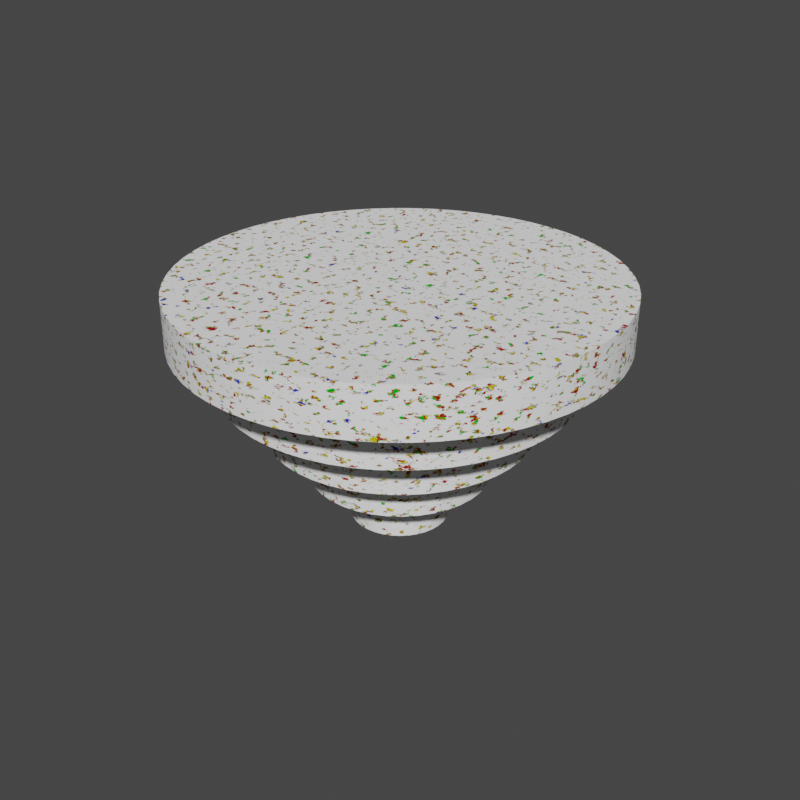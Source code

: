 # Source: DISCO_M2.blend  (saved by Blender 3.3.0; exported with 4.5.12 LTS)
import bpy
from mathutils import Matrix  # noqa: F401  (used for matrix-valued properties, if any)

bpy.ops.wm.read_factory_settings(use_empty=True)
scene = bpy.context.scene
scene.name = 'Scene'

# ---- collections
col_disco_m2 = bpy.data.collections.new('DISCO M2'); scene.collection.children.link(col_disco_m2)

# ---- materials (node trees are filled in below, after node groups)
mat_99_colorida = bpy.data.materials.new('99_colorida')
mat_99_colorida.alpha_threshold = 0.0
mat_99_colorida.use_transparent_shadow = False
mat_99_colorida.roughness = 0.5

# ---- node groups
ng_auto_smooth = bpy.data.node_groups.new('Auto Smooth', 'GeometryNodeTree')
_s = ng_auto_smooth.interface.new_socket(name='Geometry', in_out='OUTPUT', socket_type='NodeSocketGeometry')
_s = ng_auto_smooth.interface.new_socket(name='Geometry', in_out='INPUT', socket_type='NodeSocketGeometry')
_s = ng_auto_smooth.interface.new_socket(name='Angle', in_out='INPUT', socket_type='NodeSocketFloat')
_s.subtype = 'ANGLE'
_s.min_value = 0.0
_s.max_value = 3.142
ng_auto_smooth.is_modifier = True
_N = ng_auto_smooth.nodes; _L = ng_auto_smooth.links
n0 = _N.new('NodeGroupOutput'); n0.name = 'Group Output'; n0.location = (480, -100)
n1 = _N.new('NodeGroupInput'); n1.name = 'Group Input'; n1.location = (-420, -300)
n2 = _N.new('NodeGroupInput'); n2.name = 'Group Input.001'; n2.location = (-60, -100)
n3 = _N.new('GeometryNodeSetShadeSmooth'); n3.name = 'Set Shade Smooth'; n3.location = (120, -100)
n3.domain = 'EDGE'
n4 = _N.new('GeometryNodeSetShadeSmooth'); n4.name = 'Set Shade Smooth.001'; n4.location = (300, -100)
n5 = _N.new('GeometryNodeInputMeshEdgeAngle'); n5.name = 'Edge Angle'; n5.location = (-420, -220)
n6 = _N.new('GeometryNodeInputEdgeSmooth'); n6.name = 'Is Edge Smooth'; n6.location = (-60, -160)
n7 = _N.new('GeometryNodeInputShadeSmooth'); n7.name = 'Is Face Smooth'; n7.location = (-240, -340)
n8 = _N.new('FunctionNodeBooleanMath'); n8.name = 'Boolean Math'; n8.location = (-60, -220)
n9 = _N.new('FunctionNodeCompare'); n9.name = 'Compare'; n9.location = (-240, -180)
n9.operation = 'LESS_EQUAL'
_L.new(n5.outputs[0], n9.inputs[0])
_L.new(n4.outputs[0], n0.inputs[0])
_L.new(n1.outputs[1], n9.inputs[1])
_L.new(n9.outputs[0], n8.inputs[0])
_L.new(n7.outputs[0], n8.inputs[1])
_L.new(n2.outputs[0], n3.inputs[0])
_L.new(n6.outputs[0], n3.inputs[1])
_L.new(n3.outputs[0], n4.inputs[0])
_L.new(n8.outputs[0], n3.inputs[2])
n0.is_active_output = True

# ---- material node trees
mat_99_colorida.use_nodes = True; mat_99_colorida.node_tree.nodes.clear()
_N = mat_99_colorida.node_tree.nodes; _L = mat_99_colorida.node_tree.links
n0 = _N.new('ShaderNodeTexNoise'); n0.name = 'Noise Texture.002'; n0.location = (334, 387)
n0.inputs[1].default_value = 37.6
n0.inputs[2].default_value = 50.0
n0.inputs[3].default_value = 7.6
n0.inputs[4].default_value = 0.625
n1 = _N.new('ShaderNodeOutputMaterial'); n1.name = 'Material Output'; n1.location = (1936, 354)
n2 = _N.new('ShaderNodeValToRGB'); n2.name = 'ColorRamp.001'; n2.location = (600, 370)
n2.color_ramp.interpolation = 'EASE'
while len(n2.color_ramp.elements) > 1: n2.color_ramp.elements.remove(n2.color_ramp.elements[-1])
n2.color_ramp.elements[0].position = 0.5455; n2.color_ramp.elements[0].color = (1.0, 1.0, 1.0, 1.0)
_e = n2.color_ramp.elements.new(0.5955); _e.color = (0.0, 0.0, 0.0, 1.0)
n3 = _N.new('ShaderNodeBsdfPrincipled'); n3.name = 'Principled BSDF'; n3.location = (1157, 278)
n3.width = 152
n3.subsurface_method = 'BURLEY'
n3.inputs[2].default_value = 0.2
n3.inputs[3].default_value = 1.45
n3.inputs[9].default_value = (1.0, 1.0, 1.0)
n3.inputs[13].default_value = 0.1
n3.inputs[27].default_value = (0.0, 0.0, 0.0, 1.0)
n3.inputs[28].default_value = 1.0
n4 = _N.new('ShaderNodeMixShader'); n4.name = 'Mix Shader'; n4.location = (1742, 355)
n5 = _N.new('ShaderNodeAttribute'); n5.name = 'Attribute'; n5.location = (1368, 175)
n5.attribute_type = 'OBJECT'
n5.attribute_name = 'color'
n6 = _N.new('ShaderNodeBsdfDiffuse'); n6.name = 'Diffuse BSDF'; n6.location = (1541, 226)
n7 = _N.new('ShaderNodeValToRGB'); n7.name = 'ColorRamp.002'; n7.location = (625, 110)
n7.color_ramp.interpolation = 'CONSTANT'
while len(n7.color_ramp.elements) > 1: n7.color_ramp.elements.remove(n7.color_ramp.elements[-1])
n7.color_ramp.elements[0].position = 0.0; n7.color_ramp.elements[0].color = (0.0, 0.4567, 0.001337, 1.0)
_e = n7.color_ramp.elements.new(0.4091); _e.color = (0.3642, 0.006211, 0.009612, 1.0)
_e = n7.color_ramp.elements.new(0.5364); _e.color = (0.5739, 0.5304, 0.0, 1.0)
_e = n7.color_ramp.elements.new(0.6455); _e.color = (0.02081, 0.02516, 0.5702, 1.0)
n8 = _N.new('ShaderNodeTexNoise'); n8.name = 'Noise Texture.003'; n8.location = (355, 55)
n8.inputs[1].default_value = 37.6
n8.inputs[2].default_value = 54.7
n8.inputs[3].default_value = 0.0
n8.inputs[4].default_value = 0.0
n8.inputs[8].default_value = 1.0
_L.new(n0.outputs[0], n2.inputs[0])
_L.new(n8.outputs[1], n7.inputs[0])
_L.new(n5.outputs[0], n6.inputs[0])
_L.new(n2.outputs[0], n4.inputs[0])
_L.new(n3.outputs[0], n4.inputs[1])
_L.new(n4.outputs[0], n1.inputs[0])
_L.new(n6.outputs[0], n4.inputs[2])
_L.new(n7.outputs[0], n3.inputs[0])
n1.is_active_output = True

# ---- world
world_world = bpy.data.worlds.new('World'); scene.world = world_world
world_world.use_nodes = True; world_world.node_tree.nodes.clear()
_N = world_world.node_tree.nodes; _L = world_world.node_tree.links
n0 = _N.new('ShaderNodeOutputWorld'); n0.name = 'World Output'; n0.location = (300, 300)
n1 = _N.new('ShaderNodeBackground'); n1.name = 'Background'; n1.location = (10, 300)
n1.inputs[0].default_value = (0.05088, 0.05088, 0.05088, 1.0)
_L.new(n1.outputs[0], n0.inputs[0])
n0.is_active_output = True
world_world.color = (0.05088, 0.05088, 0.05088)
world_world.use_sun_shadow = False
world_world.sun_shadow_jitter_overblur = 0.0

# ---- meshes
me_disco_m2 = bpy.data.meshes.new('DISCO M2')
me_disco_m2.from_pydata([(-0.01368, 4.47e-08, -0.03759), (-0.006946, 4.47e-08, -0.03939), (-1.208e-09, 4.47e-08, 3.56e-11), (-1.208e-09, 4.47e-08, -0.04), (0.006946, 4.47e-08, -0.03939), (-0.03064, 4.47e-08, -0.02571), (-0.02571, 4.47e-08, -0.03064), (-0.02, 4.47e-08, -0.03464), (-0.03939, 4.47e-08, -0.006946), (-0.03759, 4.47e-08, -0.01368), (-0.03464, 4.47e-08, -0.02), (-0.03759, 4.47e-08, 0.01368), (-0.03939, 4.47e-08, 0.006946), (-0.04, 4.47e-08, 3.56e-11), (-0.02571, 4.47e-08, 0.03064), (-0.03064, 4.47e-08, 0.02571), (-0.03464, 4.47e-08, 0.02), (-0.006946, 4.47e-08, 0.03939), (-0.01368, 4.47e-08, 0.03759), (-0.02, 4.47e-08, 0.03464), (0.01368, 4.47e-08, 0.03759), (0.006946, 4.47e-08, 0.03939), (-1.208e-09, 4.47e-08, 0.04), (0.03064, 4.47e-08, 0.02571), (0.02571, 4.47e-08, 0.03064), (0.02, 4.47e-08, 0.03464), (0.03939, 4.47e-08, 0.006946), (0.03759, 4.47e-08, 0.01368), (0.03464, 4.47e-08, 0.02), (0.03759, 4.47e-08, -0.01368), (0.03939, 4.47e-08, -0.006946), (0.04, 4.47e-08, 3.56e-11), (0.02571, 4.47e-08, -0.03064), (0.03064, 4.47e-08, -0.02571), (0.03464, 4.47e-08, -0.02), (0.01368, 4.47e-08, -0.03759), (0.02, 4.47e-08, -0.03464), (0.03638, 0.2, -0.1712), (0.01829, 0.2, -0.174), (-1.208e-09, 0.2, 3.56e-11), (-1.208e-09, 0.2, -0.175), (-0.01829, 0.2, -0.174), (0.0875, 0.2, -0.1516), (0.07118, 0.2, -0.1599), (0.05408, 0.2, -0.1664), (0.1301, 0.2, -0.1171), (0.1171, 0.2, -0.1301), (0.1029, 0.2, -0.1416), (0.1599, 0.2, -0.07118), (0.1516, 0.2, -0.0875), (0.1416, 0.2, -0.1029), (0.174, 0.2, -0.01829), (0.1712, 0.2, -0.03638), (0.1664, 0.2, -0.05408), (0.1712, 0.2, 0.03638), (0.174, 0.2, 0.01829), (0.175, 0.2, 3.56e-11), (0.1516, 0.2, 0.0875), (0.1599, 0.2, 0.07118), (0.1664, 0.2, 0.05408), (0.1171, 0.2, 0.1301), (0.1301, 0.2, 0.1171), (0.1416, 0.2, 0.1029), (0.07118, 0.2, 0.1599), (0.0875, 0.2, 0.1516), (0.1029, 0.2, 0.1416), (0.01829, 0.2, 0.174), (0.03638, 0.2, 0.1712), (0.05408, 0.2, 0.1664), (-0.03638, 0.2, 0.1712), (-0.01829, 0.2, 0.174), (-1.208e-09, 0.2, 0.175), (-0.0875, 0.2, 0.1516), (-0.07118, 0.2, 0.1599), (-0.05408, 0.2, 0.1664), (-0.1301, 0.2, 0.1171), (-0.1171, 0.2, 0.1301), (-0.1029, 0.2, 0.1416), (-0.1599, 0.2, 0.07118), (-0.1516, 0.2, 0.0875), (-0.1416, 0.2, 0.1029), (-0.174, 0.2, 0.01829), (-0.1712, 0.2, 0.03638), (-0.1664, 0.2, 0.05408), (-0.1712, 0.2, -0.03638), (-0.174, 0.2, -0.01829), (-0.175, 0.2, 3.56e-11), (-0.1516, 0.2, -0.0875), (-0.1599, 0.2, -0.07118), (-0.1664, 0.2, -0.05408), (-0.1171, 0.2, -0.1301), (-0.1301, 0.2, -0.1171), (-0.1416, 0.2, -0.1029), (-0.07118, 0.2, -0.1599), (-0.0875, 0.2, -0.1516), (-0.1029, 0.2, -0.1416), (-0.03638, 0.2, -0.1712), (-0.05408, 0.2, -0.1664), (-1.208e-09, 0.16, -0.175), (0.01829, 0.16, -0.174), (0.03638, 0.16, -0.1712), (0.05408, 0.16, -0.1664), (0.07118, 0.16, -0.1599), (0.0875, 0.16, -0.1516), (0.1029, 0.16, -0.1416), (0.1171, 0.16, -0.1301), (0.1301, 0.16, -0.1171), (0.1416, 0.16, -0.1029), (0.1516, 0.16, -0.0875), (0.1599, 0.16, -0.07118), (0.1664, 0.16, -0.05408), (0.1712, 0.16, -0.03638), (0.174, 0.16, -0.01829), (0.175, 0.16, 3.56e-11), (0.174, 0.16, 0.01829), (0.1712, 0.16, 0.03638), (0.1664, 0.16, 0.05408), (0.1599, 0.16, 0.07118), (0.1516, 0.16, 0.0875), (0.1416, 0.16, 0.1029), (0.1301, 0.16, 0.1171), (0.1171, 0.16, 0.1301), (0.1029, 0.16, 0.1416), (0.0875, 0.16, 0.1516), (0.07118, 0.16, 0.1599), (0.05408, 0.16, 0.1664), (0.03638, 0.16, 0.1712), (0.01829, 0.16, 0.174), (-1.208e-09, 0.16, 0.175), (-0.01829, 0.16, 0.174), (-0.03638, 0.16, 0.1712), (-0.05408, 0.16, 0.1664), (-0.07118, 0.16, 0.1599), (-0.0875, 0.16, 0.1516), (-0.1029, 0.16, 0.1416), (-0.1171, 0.16, 0.1301), (-0.1301, 0.16, 0.1171), (-0.1416, 0.16, 0.1029), (-0.1516, 0.16, 0.0875), (-0.1599, 0.16, 0.07118), (-0.1664, 0.16, 0.05408), (-0.1712, 0.16, 0.03638), (-0.174, 0.16, 0.01829), (-0.175, 0.16, 3.56e-11), (-0.174, 0.16, -0.01829), (-0.1712, 0.16, -0.03638), (-0.1664, 0.16, -0.05408), (-0.1599, 0.16, -0.07118), (-0.1516, 0.16, -0.0875), (-0.1416, 0.16, -0.1029), (-0.1301, 0.16, -0.1171), (-0.1171, 0.16, -0.1301), (-0.1029, 0.16, -0.1416), (-0.0875, 0.16, -0.1516), (-0.07118, 0.16, -0.1599), (-0.05408, 0.16, -0.1664), (-0.03638, 0.16, -0.1712), (-0.01829, 0.16, -0.174), (-0.06339, 0.16, 0.1262), (-0.07762, 0.16, 0.118), (-0.09079, 0.16, 0.1082), (-0.1027, 0.16, 0.09693), (-0.1133, 0.16, 0.08435), (-0.1223, 0.16, 0.07062), (-0.1297, 0.16, 0.05595), (-0.1353, 0.16, 0.04051), (-0.1391, 0.16, 0.02453), (-0.141, 0.16, 0.008213), (-0.141, 0.16, -0.008213), (-0.1391, 0.16, -0.02453), (-0.1353, 0.16, -0.04051), (-0.1297, 0.16, -0.05595), (-0.1223, 0.16, -0.07062), (-0.1133, 0.16, -0.08435), (-0.1027, 0.16, -0.09693), (-0.09079, 0.16, -0.1082), (-0.07762, 0.16, -0.118), (0.141, 0.16, -0.008213), (0.141, 0.16, 0.008213), (0.1391, 0.16, 0.02453), (0.1353, 0.16, 0.04051), (0.1297, 0.16, 0.05595), (0.1223, 0.16, 0.07062), (0.1133, 0.16, 0.08435), (0.1027, 0.16, 0.09693), (0.09079, 0.16, 0.1082), (0.07762, 0.16, 0.118), (0.06339, 0.16, 0.1262), (0.04831, 0.16, 0.1327), (0.03257, 0.16, 0.1374), (0.0164, 0.16, 0.1403), (-1.208e-09, 0.16, 0.1412), (-0.0164, 0.16, 0.1403), (-0.03257, 0.16, 0.1374), (-0.04831, 0.16, 0.1327), (-0.06339, 0.16, -0.1262), (-0.04831, 0.16, -0.1327), (-0.03257, 0.16, -0.1374), (-0.0164, 0.16, -0.1403), (-1.208e-09, 0.16, -0.1412), (0.0164, 0.16, -0.1403), (0.03257, 0.16, -0.1374), (0.04831, 0.16, -0.1327), (0.06339, 0.16, -0.1262), (0.07762, 0.16, -0.118), (0.09079, 0.16, -0.1082), (0.1027, 0.16, -0.09693), (0.1133, 0.16, -0.08435), (0.1223, 0.16, -0.07062), (0.1297, 0.16, -0.05595), (0.1353, 0.16, -0.04051), (0.1391, 0.16, -0.02453), (-1.208e-09, 0.12, -0.1412), (0.0164, 0.12, -0.1403), (0.03257, 0.12, -0.1374), (0.04831, 0.12, -0.1327), (0.06339, 0.12, -0.1262), (0.07762, 0.12, -0.118), (0.09079, 0.12, -0.1082), (0.1027, 0.12, -0.09693), (0.1133, 0.12, -0.08435), (0.1223, 0.12, -0.07062), (0.1297, 0.12, -0.05595), (0.1353, 0.12, -0.04051), (0.1391, 0.12, -0.02453), (0.141, 0.12, -0.008213), (0.141, 0.12, 0.008213), (0.1391, 0.12, 0.02453), (0.1353, 0.12, 0.04051), (0.1297, 0.12, 0.05595), (0.1223, 0.12, 0.07062), (0.1133, 0.12, 0.08435), (0.1027, 0.12, 0.09693), (0.09079, 0.12, 0.1082), (0.07762, 0.12, 0.118), (0.06339, 0.12, 0.1262), (0.04831, 0.12, 0.1327), (0.03257, 0.12, 0.1374), (0.0164, 0.12, 0.1403), (-1.208e-09, 0.12, 0.1412), (-0.0164, 0.12, 0.1403), (-0.03257, 0.12, 0.1374), (-0.04831, 0.12, 0.1327), (-0.06339, 0.12, 0.1262), (-0.07762, 0.12, 0.118), (-0.09079, 0.12, 0.1082), (-0.1027, 0.12, 0.09693), (-0.1133, 0.12, 0.08435), (-0.1223, 0.12, 0.07062), (-0.1297, 0.12, 0.05595), (-0.1353, 0.12, 0.04051), (-0.1391, 0.12, 0.02453), (-0.141, 0.12, 0.008213), (-0.141, 0.12, -0.008213), (-0.1391, 0.12, -0.02453), (-0.1353, 0.12, -0.04051), (-0.1297, 0.12, -0.05595), (-0.1223, 0.12, -0.07062), (-0.1133, 0.12, -0.08435), (-0.1027, 0.12, -0.09693), (-0.09079, 0.12, -0.1082), (-0.07762, 0.12, -0.118), (-0.06339, 0.12, -0.1262), (-0.04831, 0.12, -0.1327), (-0.03257, 0.12, -0.1374), (-0.0164, 0.12, -0.1403), (-0.107, 0.12, -0.01076), (-0.1046, 0.12, -0.02492), (-0.1003, 0.12, -0.03864), (-0.09427, 0.12, -0.05166), (-0.08655, 0.12, -0.06377), (-0.07727, 0.12, -0.07473), (-0.06662, 0.12, -0.08437), (-0.05478, 0.12, -0.09249), (-0.08209, 0.12, 0.06941), (-0.09061, 0.12, 0.05784), (-0.09751, 0.12, 0.04525), (-0.1027, 0.12, 0.03185), (-0.106, 0.12, 0.01788), (-0.1074, 0.12, 0.003592), (-0.04197, 0.12, -0.09897), (-0.0284, 0.12, -0.1037), (-0.01433, 0.12, -0.1065), (-1.208e-09, 0.12, -0.1075), (0.01433, 0.12, -0.1065), (0.0284, 0.12, -0.1037), (0.04197, 0.12, -0.09897), (0.1046, 0.12, -0.02492), (0.107, 0.12, -0.01076), (0.1074, 0.12, 0.003592), (0.106, 0.12, 0.01788), (0.1027, 0.12, 0.03185), (0.09751, 0.12, 0.04525), (0.09061, 0.12, 0.05784), (0.05478, 0.12, -0.09249), (0.06662, 0.12, -0.08437), (0.07727, 0.12, -0.07473), (0.08655, 0.12, -0.06377), (0.09427, 0.12, -0.05166), (0.1003, 0.12, -0.03864), (0.00718, 0.12, 0.1073), (-0.00718, 0.12, 0.1073), (-0.02141, 0.12, 0.1053), (-0.03526, 0.12, 0.1016), (-0.04848, 0.12, 0.09595), (-0.06084, 0.12, 0.08863), (-0.07211, 0.12, 0.07973), (0.08209, 0.12, 0.06941), (0.07211, 0.12, 0.07973), (0.06084, 0.12, 0.08863), (0.04848, 0.12, 0.09595), (0.03526, 0.12, 0.1016), (0.02141, 0.12, 0.1053), (-1.208e-09, 0.08, -0.1075), (0.01433, 0.08, -0.1065), (0.0284, 0.08, -0.1037), (0.04197, 0.08, -0.09897), (0.05478, 0.08, -0.09249), (0.06662, 0.08, -0.08437), (0.07727, 0.08, -0.07473), (0.08655, 0.08, -0.06377), (0.09427, 0.08, -0.05166), (0.1003, 0.08, -0.03864), (0.1046, 0.08, -0.02492), (0.107, 0.08, -0.01076), (0.1074, 0.08, 0.003592), (0.106, 0.08, 0.01788), (0.1027, 0.08, 0.03185), (0.09751, 0.08, 0.04525), (0.09061, 0.08, 0.05784), (0.08209, 0.08, 0.06941), (0.07211, 0.08, 0.07973), (0.06084, 0.08, 0.08863), (0.04848, 0.08, 0.09595), (0.03526, 0.08, 0.1016), (0.02141, 0.08, 0.1053), (0.00718, 0.08, 0.1073), (-0.00718, 0.08, 0.1073), (-0.02141, 0.08, 0.1053), (-0.03526, 0.08, 0.1016), (-0.04848, 0.08, 0.09595), (-0.06084, 0.08, 0.08863), (-0.07211, 0.08, 0.07973), (-0.08209, 0.08, 0.06941), (-0.09061, 0.08, 0.05784), (-0.09751, 0.08, 0.04525), (-0.1027, 0.08, 0.03185), (-0.106, 0.08, 0.01788), (-0.1074, 0.08, 0.003592), (-0.107, 0.08, -0.01076), (-0.1046, 0.08, -0.02492), (-0.1003, 0.08, -0.03864), (-0.09427, 0.08, -0.05166), (-0.08655, 0.08, -0.06377), (-0.07727, 0.08, -0.07473), (-0.06662, 0.08, -0.08437), (-0.05478, 0.08, -0.09249), (-0.04197, 0.08, -0.09897), (-0.0284, 0.08, -0.1037), (-0.01433, 0.08, -0.1065), (-0.07084, 0.08, -0.02052), (-0.06663, 0.08, -0.03162), (-0.0607, 0.08, -0.04189), (-0.05319, 0.08, -0.05109), (-0.0443, 0.08, -0.05896), (-0.03427, 0.08, -0.0653), (-0.06387, 0.08, 0.03687), (-0.06896, 0.08, 0.02615), (-0.07226, 0.08, 0.01475), (-0.07369, 0.08, 0.00297), (-0.07321, 0.08, -0.00889), (-0.02335, 0.08, -0.06995), (-0.01183, 0.08, -0.07279), (-1.208e-09, 0.08, -0.07375), (0.01183, 0.08, -0.07279), (0.02335, 0.08, -0.06995), (-0.01765, 0.08, 0.07161), (-0.02891, 0.08, 0.06785), (-0.03942, 0.08, 0.06233), (-0.04891, 0.08, 0.0552), (-0.05713, 0.08, 0.04664), (0.02891, 0.08, 0.06785), (0.01765, 0.08, 0.07161), (0.005934, 0.08, 0.07351), (-0.005934, 0.08, 0.07351), (0.03427, 0.08, -0.0653), (0.0443, 0.08, -0.05896), (0.05319, 0.08, -0.05109), (0.0607, 0.08, -0.04189), (0.06663, 0.08, -0.03162), (0.06896, 0.08, 0.02615), (0.06387, 0.08, 0.03687), (0.05713, 0.08, 0.04664), (0.04891, 0.08, 0.0552), (0.03942, 0.08, 0.06233), (0.07084, 0.08, -0.02052), (0.07321, 0.08, -0.00889), (0.07369, 0.08, 0.00297), (0.07226, 0.08, 0.01475), (-1.208e-09, 0.04, -0.07375), (0.01183, 0.04, -0.07279), (0.02335, 0.04, -0.06995), (0.03427, 0.04, -0.0653), (0.0443, 0.04, -0.05896), (0.05319, 0.04, -0.05109), (0.0607, 0.04, -0.04189), (0.06663, 0.04, -0.03162), (0.07084, 0.04, -0.02052), (0.07321, 0.04, -0.00889), (0.07369, 0.04, 0.00297), (0.07226, 0.04, 0.01475), (0.06896, 0.04, 0.02615), (0.06387, 0.04, 0.03687), (0.05713, 0.04, 0.04664), (0.04891, 0.04, 0.0552), (0.03942, 0.04, 0.06233), (0.02891, 0.04, 0.06785), (0.01765, 0.04, 0.07161), (0.005934, 0.04, 0.07351), (-0.005934, 0.04, 0.07351), (-0.01765, 0.04, 0.07161), (-0.02891, 0.04, 0.06785), (-0.03942, 0.04, 0.06233), (-0.04891, 0.04, 0.0552), (-0.05713, 0.04, 0.04664), (-0.06387, 0.04, 0.03687), (-0.06896, 0.04, 0.02615), (-0.07226, 0.04, 0.01475), (-0.07369, 0.04, 0.00297), (-0.07321, 0.04, -0.00889), (-0.07084, 0.04, -0.02052), (-0.06663, 0.04, -0.03162), (-0.0607, 0.04, -0.04189), (-0.05319, 0.04, -0.05109), (-0.0443, 0.04, -0.05896), (-0.03427, 0.04, -0.0653), (-0.02335, 0.04, -0.06995), (-0.01183, 0.04, -0.07279), (0.006946, 0.04, 0.03939), (-1.208e-09, 0.04, 0.04), (-0.006946, 0.04, 0.03939), (-0.01368, 0.04, 0.03759), (-0.02, 0.04, 0.03464), (-0.02571, 0.04, 0.03064), (-0.03064, 0.04, 0.02571), (-0.03464, 0.04, 0.02), (-0.03759, 0.04, 0.01368), (-0.03939, 0.04, 0.006946), (-0.04, 0.04, 3.56e-11), (-0.03939, 0.04, -0.006946), (-0.03759, 0.04, -0.01368), (0.03064, 0.04, -0.02571), (0.03464, 0.04, -0.02), (0.03759, 0.04, -0.01368), (0.03939, 0.04, -0.006946), (0.04, 0.04, 3.56e-11), (0.03939, 0.04, 0.006946), (0.03759, 0.04, 0.01368), (0.03464, 0.04, 0.02), (0.03064, 0.04, 0.02571), (0.02571, 0.04, 0.03064), (0.02, 0.04, 0.03464), (0.01368, 0.04, 0.03759), (-0.03464, 0.04, -0.02), (-0.03064, 0.04, -0.02571), (-0.02571, 0.04, -0.03064), (-0.02, 0.04, -0.03464), (-0.01368, 0.04, -0.03759), (-0.006946, 0.04, -0.03939), (-1.208e-09, 0.04, -0.04), (0.006946, 0.04, -0.03939), (0.01368, 0.04, -0.03759), (0.02, 0.04, -0.03464), (0.02571, 0.04, -0.03064)], [], [(0, 1, 2), (2, 1, 3), (2, 3, 4), (5, 6, 2), (2, 6, 7), (2, 7, 0), (8, 9, 2), (2, 9, 10), (2, 10, 5), (11, 12, 2), (2, 12, 13), (2, 13, 8), (14, 15, 2), (2, 15, 16), (2, 16, 11), (17, 18, 2), (2, 18, 19), (2, 19, 14), (20, 21, 2), (2, 21, 22), (2, 22, 17), (23, 24, 2), (2, 24, 25), (2, 25, 20), (26, 27, 2), (2, 27, 28), (2, 28, 23), (29, 30, 2), (2, 30, 31), (2, 31, 26), (32, 33, 2), (2, 33, 34), (2, 34, 29), (4, 35, 2), (2, 35, 36), (2, 36, 32), (37, 38, 39), (39, 38, 40), (39, 40, 41), (42, 43, 39), (39, 43, 44), (39, 44, 37), (45, 46, 39), (39, 46, 47), (39, 47, 42), (48, 49, 39), (39, 49, 50), (39, 50, 45), (51, 52, 39), (39, 52, 53), (39, 53, 48), (54, 55, 39), (39, 55, 56), (39, 56, 51), (57, 58, 39), (39, 58, 59), (39, 59, 54), (60, 61, 39), (39, 61, 62), (39, 62, 57), (63, 64, 39), (39, 64, 65), (39, 65, 60), (66, 67, 39), (39, 67, 68), (39, 68, 63), (69, 70, 39), (39, 70, 71), (39, 71, 66), (72, 73, 39), (39, 73, 74), (39, 74, 69), (75, 76, 39), (39, 76, 77), (39, 77, 72), (78, 79, 39), (39, 79, 80), (39, 80, 75), (81, 82, 39), (39, 82, 83), (39, 83, 78), (84, 85, 39), (39, 85, 86), (39, 86, 81), (87, 88, 39), (39, 88, 89), (39, 89, 84), (90, 91, 39), (39, 91, 92), (39, 92, 87), (93, 94, 39), (39, 94, 95), (39, 95, 90), (41, 96, 39), (39, 96, 97), (39, 97, 93), (98, 38, 99), (99, 38, 37), (99, 37, 100), (100, 37, 44), (100, 44, 101), (101, 44, 43), (101, 43, 102), (102, 43, 42), (102, 42, 103), (103, 42, 47), (103, 47, 104), (104, 47, 46), (104, 46, 105), (105, 46, 45), (105, 45, 106), (106, 45, 50), (106, 50, 107), (107, 50, 49), (107, 49, 108), (108, 49, 48), (108, 48, 109), (109, 48, 53), (109, 53, 110), (110, 53, 52), (110, 52, 111), (111, 52, 51), (111, 51, 112), (112, 51, 56), (112, 56, 113), (113, 56, 55), (113, 55, 114), (114, 55, 54), (114, 54, 115), (115, 54, 59), (115, 59, 116), (116, 59, 58), (116, 58, 117), (117, 58, 57), (117, 57, 118), (118, 57, 62), (118, 62, 119), (119, 62, 61), (119, 61, 120), (120, 61, 60), (120, 60, 121), (121, 60, 65), (121, 65, 122), (122, 65, 64), (122, 64, 123), (123, 64, 63), (123, 63, 124), (124, 63, 68), (124, 68, 125), (125, 68, 67), (125, 67, 126), (126, 67, 66), (126, 66, 127), (127, 66, 71), (127, 71, 128), (128, 71, 70), (128, 70, 129), (129, 70, 69), (129, 69, 130), (130, 69, 74), (130, 74, 131), (131, 74, 73), (131, 73, 132), (132, 73, 72), (132, 72, 133), (133, 72, 77), (133, 77, 134), (134, 77, 76), (134, 76, 135), (135, 76, 75), (135, 75, 136), (136, 75, 80), (136, 80, 137), (137, 80, 79), (137, 79, 138), (138, 79, 78), (138, 78, 139), (139, 78, 83), (139, 83, 140), (140, 83, 82), (140, 82, 141), (141, 82, 81), (141, 81, 142), (142, 81, 86), (142, 86, 143), (143, 86, 85), (143, 85, 144), (144, 85, 84), (144, 84, 145), (145, 84, 89), (145, 89, 146), (146, 89, 88), (146, 88, 147), (147, 88, 87), (147, 87, 148), (148, 87, 92), (148, 92, 149), (149, 92, 91), (149, 91, 150), (150, 91, 90), (150, 90, 151), (151, 90, 95), (151, 95, 152), (152, 95, 94), (152, 94, 153), (153, 94, 93), (153, 93, 154), (154, 93, 97), (154, 97, 155), (155, 97, 96), (155, 96, 156), (156, 96, 41), (156, 41, 157), (157, 41, 40), (157, 40, 98), (98, 40, 38), (158, 133, 159), (159, 133, 134), (159, 134, 160), (160, 134, 135), (160, 135, 161), (161, 135, 136), (161, 136, 162), (162, 136, 137), (162, 137, 163), (163, 137, 138), (163, 138, 164), (164, 138, 139), (164, 139, 165), (165, 139, 140), (165, 140, 166), (166, 140, 141), (166, 141, 167), (141, 142, 167), (167, 142, 143), (167, 143, 168), (168, 143, 144), (168, 144, 169), (169, 144, 145), (169, 145, 170), (170, 145, 146), (170, 146, 171), (171, 146, 147), (171, 147, 172), (172, 147, 148), (172, 148, 173), (173, 148, 149), (173, 149, 174), (174, 149, 150), (174, 150, 175), (175, 150, 151), (175, 151, 176), (177, 113, 178), (178, 113, 114), (178, 114, 179), (179, 114, 115), (179, 115, 180), (180, 115, 116), (180, 116, 181), (181, 116, 117), (181, 117, 182), (182, 117, 118), (182, 118, 183), (183, 118, 119), (183, 119, 184), (184, 119, 120), (184, 120, 185), (185, 120, 121), (185, 121, 186), (121, 122, 186), (186, 122, 123), (186, 123, 187), (187, 123, 124), (187, 124, 188), (188, 124, 125), (188, 125, 189), (189, 125, 126), (189, 126, 190), (190, 126, 127), (190, 127, 191), (191, 127, 128), (191, 128, 192), (192, 128, 129), (192, 129, 193), (193, 129, 130), (193, 130, 194), (194, 130, 131), (194, 131, 158), (158, 131, 132), (158, 132, 133), (151, 152, 176), (176, 152, 153), (176, 153, 195), (195, 153, 154), (195, 154, 196), (196, 154, 155), (196, 155, 197), (197, 155, 156), (197, 156, 198), (198, 156, 157), (198, 157, 199), (199, 157, 98), (199, 98, 200), (200, 98, 99), (200, 99, 201), (201, 99, 100), (201, 100, 202), (202, 100, 101), (202, 101, 203), (101, 102, 203), (203, 102, 103), (203, 103, 204), (204, 103, 104), (204, 104, 205), (205, 104, 105), (205, 105, 206), (206, 105, 106), (206, 106, 207), (207, 106, 107), (207, 107, 208), (208, 107, 108), (208, 108, 209), (209, 108, 109), (209, 109, 210), (210, 109, 110), (210, 110, 211), (211, 110, 111), (211, 111, 177), (177, 111, 112), (177, 112, 113), (212, 200, 213), (213, 200, 201), (213, 201, 214), (214, 201, 202), (214, 202, 215), (215, 202, 203), (215, 203, 216), (216, 203, 204), (216, 204, 217), (217, 204, 205), (217, 205, 218), (218, 205, 206), (218, 206, 219), (219, 206, 207), (219, 207, 220), (220, 207, 208), (220, 208, 221), (221, 208, 209), (221, 209, 222), (222, 209, 210), (222, 210, 223), (223, 210, 211), (223, 211, 224), (224, 211, 177), (224, 177, 225), (225, 177, 178), (225, 178, 226), (226, 178, 179), (226, 179, 227), (227, 179, 180), (227, 180, 228), (228, 180, 181), (228, 181, 229), (229, 181, 182), (229, 182, 230), (230, 182, 183), (230, 183, 231), (231, 183, 184), (231, 184, 232), (232, 184, 185), (232, 185, 233), (233, 185, 186), (233, 186, 234), (234, 186, 187), (234, 187, 235), (235, 187, 188), (235, 188, 236), (236, 188, 189), (236, 189, 237), (237, 189, 190), (237, 190, 238), (238, 190, 191), (238, 191, 239), (239, 191, 192), (239, 192, 240), (240, 192, 193), (240, 193, 241), (241, 193, 194), (241, 194, 242), (242, 194, 158), (242, 158, 243), (243, 158, 159), (243, 159, 244), (244, 159, 160), (244, 160, 245), (245, 160, 161), (245, 161, 246), (246, 161, 162), (246, 162, 247), (247, 162, 163), (247, 163, 248), (248, 163, 164), (248, 164, 249), (249, 164, 165), (249, 165, 250), (250, 165, 166), (250, 166, 251), (251, 166, 167), (251, 167, 252), (252, 167, 168), (252, 168, 253), (253, 168, 169), (253, 169, 254), (254, 169, 170), (254, 170, 255), (255, 170, 171), (255, 171, 256), (256, 171, 172), (256, 172, 257), (257, 172, 173), (257, 173, 258), (258, 173, 174), (258, 174, 259), (259, 174, 175), (259, 175, 260), (260, 175, 176), (260, 176, 261), (261, 176, 195), (261, 195, 262), (262, 195, 196), (262, 196, 263), (263, 196, 197), (263, 197, 264), (264, 197, 198), (264, 198, 265), (265, 198, 199), (265, 199, 212), (212, 199, 200), (266, 254, 267), (267, 254, 255), (267, 255, 268), (268, 255, 256), (268, 256, 269), (269, 256, 257), (269, 257, 270), (270, 257, 258), (270, 258, 271), (271, 258, 259), (271, 259, 272), (272, 259, 260), (272, 260, 273), (274, 247, 275), (275, 247, 248), (275, 248, 276), (276, 248, 249), (276, 249, 277), (277, 249, 250), (277, 250, 278), (278, 250, 251), (278, 251, 279), (279, 251, 252), (279, 252, 266), (266, 252, 253), (266, 253, 254), (260, 261, 273), (273, 261, 262), (273, 262, 280), (280, 262, 263), (280, 263, 281), (281, 263, 264), (281, 264, 282), (282, 264, 265), (282, 265, 283), (283, 265, 212), (283, 212, 284), (284, 212, 213), (284, 213, 285), (285, 213, 214), (285, 214, 286), (287, 224, 288), (288, 224, 225), (288, 225, 289), (289, 225, 226), (289, 226, 290), (290, 226, 227), (290, 227, 291), (291, 227, 228), (291, 228, 292), (292, 228, 229), (292, 229, 293), (214, 215, 286), (286, 215, 216), (286, 216, 294), (294, 216, 217), (294, 217, 295), (295, 217, 218), (295, 218, 296), (296, 218, 219), (296, 219, 297), (297, 219, 220), (297, 220, 298), (298, 220, 221), (298, 221, 299), (299, 221, 222), (299, 222, 287), (287, 222, 223), (287, 223, 224), (300, 239, 301), (301, 239, 240), (301, 240, 302), (302, 240, 241), (302, 241, 303), (303, 241, 242), (303, 242, 304), (304, 242, 243), (304, 243, 305), (305, 243, 244), (305, 244, 306), (306, 244, 245), (306, 245, 274), (274, 245, 246), (274, 246, 247), (229, 230, 293), (293, 230, 231), (293, 231, 307), (307, 231, 232), (307, 232, 308), (308, 232, 233), (308, 233, 309), (309, 233, 234), (309, 234, 310), (310, 234, 235), (310, 235, 311), (311, 235, 236), (311, 236, 312), (312, 236, 237), (312, 237, 300), (300, 237, 238), (300, 238, 239), (313, 284, 314), (314, 284, 285), (314, 285, 315), (315, 285, 286), (315, 286, 316), (316, 286, 294), (316, 294, 317), (317, 294, 295), (317, 295, 318), (318, 295, 296), (318, 296, 319), (319, 296, 297), (319, 297, 320), (320, 297, 298), (320, 298, 321), (321, 298, 299), (321, 299, 322), (322, 299, 287), (322, 287, 323), (323, 287, 288), (323, 288, 324), (324, 288, 289), (324, 289, 325), (325, 289, 290), (325, 290, 326), (326, 290, 291), (326, 291, 327), (327, 291, 292), (327, 292, 328), (328, 292, 293), (328, 293, 329), (329, 293, 307), (329, 307, 330), (330, 307, 308), (330, 308, 331), (331, 308, 309), (331, 309, 332), (332, 309, 310), (332, 310, 333), (333, 310, 311), (333, 311, 334), (334, 311, 312), (334, 312, 335), (335, 312, 300), (335, 300, 336), (336, 300, 301), (336, 301, 337), (337, 301, 302), (337, 302, 338), (338, 302, 303), (338, 303, 339), (339, 303, 304), (339, 304, 340), (340, 304, 305), (340, 305, 341), (341, 305, 306), (341, 306, 342), (342, 306, 274), (342, 274, 343), (343, 274, 275), (343, 275, 344), (344, 275, 276), (344, 276, 345), (345, 276, 277), (345, 277, 346), (346, 277, 278), (346, 278, 347), (347, 278, 279), (347, 279, 348), (348, 279, 266), (348, 266, 349), (349, 266, 267), (349, 267, 350), (350, 267, 268), (350, 268, 351), (351, 268, 269), (351, 269, 352), (352, 269, 270), (352, 270, 353), (353, 270, 271), (353, 271, 354), (354, 271, 272), (354, 272, 355), (355, 272, 273), (355, 273, 356), (356, 273, 280), (356, 280, 357), (357, 280, 281), (357, 281, 358), (358, 281, 282), (358, 282, 359), (359, 282, 283), (359, 283, 313), (313, 283, 284), (360, 351, 361), (361, 351, 352), (361, 352, 362), (362, 352, 353), (362, 353, 363), (363, 353, 354), (363, 354, 364), (364, 354, 355), (364, 355, 365), (366, 345, 367), (367, 345, 346), (367, 346, 368), (368, 346, 347), (368, 347, 369), (369, 347, 348), (369, 348, 370), (370, 348, 349), (370, 349, 360), (360, 349, 350), (360, 350, 351), (355, 356, 365), (365, 356, 357), (365, 357, 371), (371, 357, 358), (371, 358, 372), (372, 358, 359), (372, 359, 373), (373, 359, 313), (373, 313, 374), (374, 313, 314), (374, 314, 375), (376, 339, 377), (377, 339, 340), (377, 340, 378), (378, 340, 341), (378, 341, 379), (379, 341, 342), (379, 342, 380), (380, 342, 343), (380, 343, 366), (366, 343, 344), (366, 344, 345), (381, 334, 382), (382, 334, 335), (382, 335, 383), (383, 335, 336), (383, 336, 384), (384, 336, 337), (384, 337, 376), (376, 337, 338), (376, 338, 339), (314, 315, 375), (375, 315, 316), (375, 316, 385), (385, 316, 317), (385, 317, 386), (386, 317, 318), (386, 318, 387), (387, 318, 319), (387, 319, 388), (388, 319, 320), (388, 320, 389), (390, 328, 391), (391, 328, 329), (391, 329, 392), (392, 329, 330), (392, 330, 393), (393, 330, 331), (393, 331, 394), (394, 331, 332), (394, 332, 381), (381, 332, 333), (381, 333, 334), (320, 321, 389), (389, 321, 322), (389, 322, 395), (395, 322, 323), (395, 323, 396), (396, 323, 324), (396, 324, 397), (397, 324, 325), (397, 325, 398), (398, 325, 326), (398, 326, 390), (390, 326, 327), (390, 327, 328), (399, 374, 400), (400, 374, 375), (400, 375, 401), (401, 375, 385), (401, 385, 402), (402, 385, 386), (402, 386, 403), (403, 386, 387), (403, 387, 404), (404, 387, 388), (404, 388, 405), (405, 388, 389), (405, 389, 406), (406, 389, 395), (406, 395, 407), (407, 395, 396), (407, 396, 408), (408, 396, 397), (408, 397, 409), (409, 397, 398), (409, 398, 410), (410, 398, 390), (410, 390, 411), (411, 390, 391), (411, 391, 412), (412, 391, 392), (412, 392, 413), (413, 392, 393), (413, 393, 414), (414, 393, 394), (414, 394, 415), (415, 394, 381), (415, 381, 416), (416, 381, 382), (416, 382, 417), (417, 382, 383), (417, 383, 418), (418, 383, 384), (418, 384, 419), (419, 384, 376), (419, 376, 420), (420, 376, 377), (420, 377, 421), (421, 377, 378), (421, 378, 422), (422, 378, 379), (422, 379, 423), (423, 379, 380), (423, 380, 424), (424, 380, 366), (424, 366, 425), (425, 366, 367), (425, 367, 426), (426, 367, 368), (426, 368, 427), (427, 368, 369), (427, 369, 428), (428, 369, 370), (428, 370, 429), (429, 370, 360), (429, 360, 430), (430, 360, 361), (430, 361, 431), (431, 361, 362), (431, 362, 432), (432, 362, 363), (432, 363, 433), (433, 363, 364), (433, 364, 434), (434, 364, 365), (434, 365, 435), (435, 365, 371), (435, 371, 436), (436, 371, 372), (436, 372, 437), (437, 372, 373), (437, 373, 399), (399, 373, 374), (438, 418, 439), (439, 418, 419), (439, 419, 440), (440, 419, 420), (440, 420, 441), (441, 420, 421), (441, 421, 442), (442, 421, 422), (442, 422, 443), (443, 422, 423), (443, 423, 444), (444, 423, 424), (444, 424, 445), (445, 424, 425), (445, 425, 446), (446, 425, 426), (446, 426, 447), (447, 426, 427), (447, 427, 448), (448, 427, 428), (448, 428, 449), (449, 428, 429), (449, 429, 450), (451, 405, 452), (452, 405, 406), (452, 406, 453), (453, 406, 407), (453, 407, 454), (454, 407, 408), (454, 408, 455), (455, 408, 409), (455, 409, 456), (456, 409, 410), (456, 410, 457), (457, 410, 411), (457, 411, 458), (458, 411, 412), (458, 412, 459), (459, 412, 413), (459, 413, 460), (460, 413, 414), (460, 414, 461), (461, 414, 415), (461, 415, 462), (462, 415, 416), (462, 416, 438), (438, 416, 417), (438, 417, 418), (429, 430, 450), (450, 430, 431), (450, 431, 463), (463, 431, 432), (463, 432, 464), (464, 432, 433), (464, 433, 465), (465, 433, 434), (465, 434, 466), (466, 434, 435), (466, 435, 467), (467, 435, 436), (467, 436, 468), (468, 436, 437), (468, 437, 469), (469, 437, 399), (469, 399, 470), (470, 399, 400), (470, 400, 471), (471, 400, 401), (471, 401, 472), (472, 401, 402), (472, 402, 473), (473, 402, 403), (473, 403, 451), (451, 403, 404), (451, 404, 405), (3, 470, 4), (4, 470, 471), (4, 471, 35), (35, 471, 472), (35, 472, 36), (36, 472, 473), (36, 473, 32), (32, 473, 451), (32, 451, 33), (33, 451, 452), (33, 452, 34), (34, 452, 453), (34, 453, 29), (29, 453, 454), (29, 454, 30), (30, 454, 455), (30, 455, 31), (31, 455, 456), (31, 456, 26), (26, 456, 457), (26, 457, 27), (27, 457, 458), (27, 458, 28), (28, 458, 459), (28, 459, 23), (23, 459, 460), (23, 460, 24), (24, 460, 461), (24, 461, 25), (25, 461, 462), (25, 462, 20), (20, 462, 438), (20, 438, 21), (21, 438, 439), (21, 439, 22), (22, 439, 440), (22, 440, 17), (17, 440, 441), (17, 441, 18), (18, 441, 442), (18, 442, 19), (19, 442, 443), (19, 443, 14), (14, 443, 444), (14, 444, 15), (15, 444, 445), (15, 445, 16), (16, 445, 446), (16, 446, 11), (11, 446, 447), (11, 447, 12), (12, 447, 448), (12, 448, 13), (13, 448, 449), (13, 449, 8), (8, 449, 450), (8, 450, 9), (9, 450, 463), (9, 463, 10), (10, 463, 464), (10, 464, 5), (5, 464, 465), (5, 465, 6), (6, 465, 466), (6, 466, 7), (7, 466, 467), (7, 467, 0), (0, 467, 468), (0, 468, 1), (1, 468, 469), (1, 469, 3), (3, 469, 470)])
me_disco_m2.polygons.foreach_set('use_smooth', [True] * 944)
me_disco_m2.materials.append(mat_99_colorida)
me_disco_m2.update()

# ---- objects
ob_disco_m2 = bpy.data.objects.new('DISCO M2', me_disco_m2)

# ---- transforms, parenting, visibility, modifiers, constraints
ob_disco_m2.location = (1.208e-09, 6.242e-09, 0.0)
ob_disco_m2.rotation_euler = (1.571, 0.0, 0.0)
_m = ob_disco_m2.modifiers.new('Auto Smooth', 'NODES')
_m.node_group = ng_auto_smooth
_gi = [s.identifier for s in ng_auto_smooth.interface.items_tree if s.item_type == 'SOCKET' and s.in_out == 'INPUT']
_m[_gi[1]] = 0.5236  # Angle

# ---- collection membership
col_disco_m2.objects.link(ob_disco_m2)

# ---- scene / render settings (as saved in the file)
scene.frame_start = 1; scene.frame_end = 250; scene.frame_set(1)
scene.render.engine = 'BLENDER_EEVEE_NEXT'
scene.render.resolution_x = 500
scene.render.resolution_y = 500
scene.render.film_transparent = True
scene.cycles.sampling_pattern = 'TABULATED_SOBOL'
scene.cycles.use_light_tree = False
scene.eevee.use_gtao = True
scene.eevee.gtao_quality = 0.4583
scene.eevee.gtao_distance = 5.0
scene.eevee.fast_gi_quality = 0.4583
scene.view_settings.view_transform = 'Filmic'
bpy.context.view_layer.update()

# ---- added for rendering (the .blend has no active camera and no usable light): camera, sun
cam_auto = bpy.data.cameras.new('AutoCamera')
cam_auto.lens = 50.0
cam_auto.sensor_width = 36.0
cam_auto.clip_end = 1000.0
ob_auto_camera = bpy.data.objects.new('AutoCamera', cam_auto)
scene.collection.objects.link(ob_auto_camera)
ob_auto_camera.location = (0.493935, -0.592722, 0.495148)
ob_auto_camera.rotation_euler = (1.09748, -7.21219e-08, 0.694738)
scene.camera = ob_auto_camera
light_auto_sun = bpy.data.lights.new('AutoSun', 'SUN')
light_auto_sun.energy = 3.0
light_auto_sun.angle = 0.0523599
ob_auto_sun = bpy.data.objects.new('AutoSun', light_auto_sun)
scene.collection.objects.link(ob_auto_sun)
ob_auto_sun.rotation_euler = (0.872665, 0.174533, 0.523599)
bpy.context.view_layer.update()
